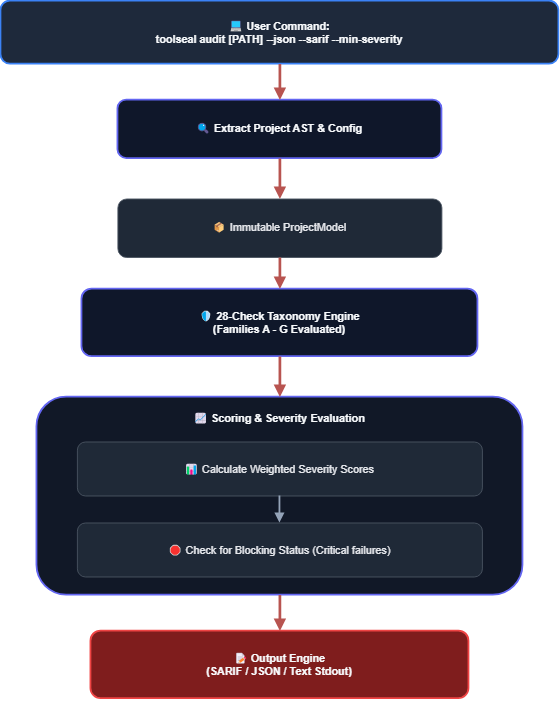

The diagram above was exported from draw.io. Its source (the exported page's mxGraphModel, read from the mxfile embedded in the PNG):
<mxGraphModel dx="1471" dy="869" grid="1" gridSize="10" guides="1" tooltips="1" connect="1" arrows="1" fold="1" page="1" pageScale="1" pageWidth="850" pageHeight="1200" math="0" shadow="0">
  <root>
    <mxCell id="0" />
    <mxCell id="1" parent="0" />
    <mxCell id="UserCall" parent="1" style="rounded=1;whiteSpace=wrap;html=1;fillColor=#1e293b;strokeColor=#3b82f6;strokeWidth=2;fontColor=#f8fafc;fontStyle=1;" value="💻 User Command:&lt;br&gt;toolseal audit [PATH] --json --sarif --min-severity" vertex="1">
      <mxGeometry height="70" width="620" x="80" y="50" as="geometry" />
    </mxCell>
    <mxCell id="Extract" parent="1" style="rounded=1;whiteSpace=wrap;html=1;fillColor=#0f172a;strokeColor=#6366f1;strokeWidth=2;fontColor=#f8fafc;fontStyle=1;" value="🔍 Extract Project AST &amp; Config" vertex="1">
      <mxGeometry height="65" width="360" x="210" y="160" as="geometry" />
    </mxCell>
    <mxCell id="Model" parent="1" style="rounded=1;whiteSpace=wrap;html=1;fillColor=#1f2937;strokeColor=#4b5563;strokeWidth=1;fontColor=#e5e7eb;" value="📦 Immutable ProjectModel" vertex="1">
      <mxGeometry height="65" width="360" x="210" y="270" as="geometry" />
    </mxCell>
    <mxCell id="Taxonomy" parent="1" style="rounded=1;whiteSpace=wrap;html=1;fillColor=#0f172a;strokeColor=#6366f1;strokeWidth=2;fontColor=#f8fafc;fontStyle=1;" value="🛡 28-Check Taxonomy Engine&lt;br&gt;(Families A - G Evaluated)" vertex="1">
      <mxGeometry height="75" width="440" x="170" y="370" as="geometry" />
    </mxCell>
    <mxCell id="Scoring" parent="1" style="rounded=1;whiteSpace=wrap;html=1;fillColor=#111827;strokeColor=#6366f1;strokeWidth=2;fontColor=#f8fafc;fontStyle=1;verticalAlign=top;align=center;spacingTop=10;" value="📈 Scoring &amp;amp; Severity Evaluation" vertex="1">
      <mxGeometry height="220" width="540" x="120" y="490" as="geometry" />
    </mxCell>
    <mxCell id="S1" parent="1" style="rounded=1;whiteSpace=wrap;html=1;fillColor=#1f2937;strokeColor=#4b5563;strokeWidth=1;fontColor=#e5e7eb;" value="📊 Calculate Weighted Severity Scores" vertex="1">
      <mxGeometry height="60" width="450" x="165" y="540" as="geometry" />
    </mxCell>
    <mxCell id="S2" parent="1" style="rounded=1;whiteSpace=wrap;html=1;fillColor=#1f2937;strokeColor=#4b5563;strokeWidth=1;fontColor=#e5e7eb;" value="🛑 Check for Blocking Status (Critical failures)" vertex="1">
      <mxGeometry height="60" width="450" x="165" y="630" as="geometry" />
    </mxCell>
    <mxCell id="Output" parent="1" style="rounded=1;whiteSpace=wrap;html=1;fillColor=#7f1d1d;strokeColor=#ef4444;strokeWidth=2;fontColor=#f8fafc;fontStyle=1;" value="📝 Output Engine&lt;br&gt;(SARIF / JSON / Text Stdout)" vertex="1">
      <mxGeometry height="75" width="420" x="180" y="750" as="geometry" />
    </mxCell>
    <mxCell id="eUserExtract" edge="1" parent="1" source="UserCall" style="edgeStyle=orthogonalEdgeStyle;rounded=0;orthogonalLoop=1;jettySize=auto;html=1;strokeColor=#b85450;strokeWidth=3;endArrow=block;endFill=1;fillColor=#f8cecc;" target="Extract">
      <mxGeometry relative="1" as="geometry" />
    </mxCell>
    <mxCell id="eExtractModel" edge="1" parent="1" source="Extract" style="edgeStyle=orthogonalEdgeStyle;rounded=0;orthogonalLoop=1;jettySize=auto;html=1;strokeColor=#b85450;strokeWidth=3;endArrow=block;endFill=1;fillColor=#f8cecc;" target="Model">
      <mxGeometry relative="1" as="geometry" />
    </mxCell>
    <mxCell id="eModelTaxonomy" edge="1" parent="1" source="Model" style="edgeStyle=orthogonalEdgeStyle;rounded=0;orthogonalLoop=1;jettySize=auto;html=1;strokeColor=#b85450;strokeWidth=3;endArrow=block;endFill=1;fillColor=#f8cecc;" target="Taxonomy">
      <mxGeometry relative="1" as="geometry" />
    </mxCell>
    <mxCell id="eTaxonomyScoring" edge="1" parent="1" source="Taxonomy" style="edgeStyle=orthogonalEdgeStyle;rounded=0;orthogonalLoop=1;jettySize=auto;html=1;strokeColor=#b85450;strokeWidth=3;endArrow=block;endFill=1;fillColor=#f8cecc;" target="Scoring">
      <mxGeometry relative="1" as="geometry" />
    </mxCell>
    <mxCell id="eScoringOutput" edge="1" parent="1" source="Scoring" style="edgeStyle=orthogonalEdgeStyle;rounded=0;orthogonalLoop=1;jettySize=auto;html=1;strokeColor=#b85450;strokeWidth=3;endArrow=block;endFill=1;fillColor=#f8cecc;" target="Output">
      <mxGeometry relative="1" as="geometry" />
    </mxCell>
    <mxCell id="eS1S2" edge="1" parent="1" source="S1" style="edgeStyle=orthogonalEdgeStyle;rounded=0;html=1;strokeColor=#94a3b8;strokeWidth=2;endArrow=block;endFill=1;" target="S2">
      <mxGeometry relative="1" as="geometry" />
    </mxCell>
  </root>
</mxGraphModel>